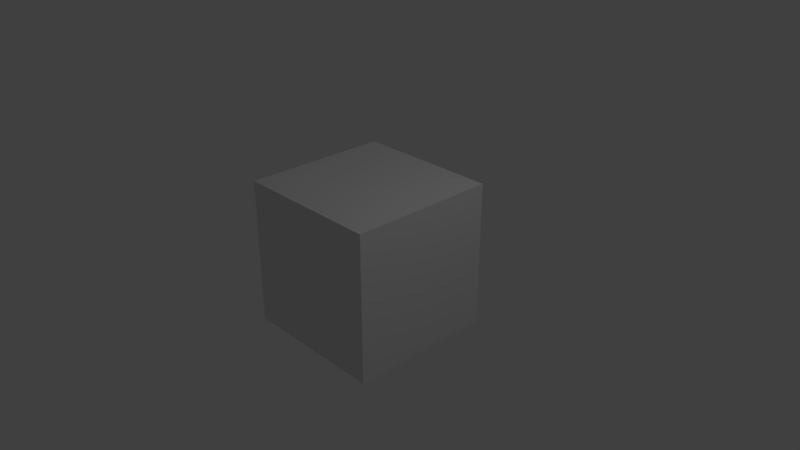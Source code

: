 # Source: video.blend  (saved by Blender 2.78.0; exported with 4.5.12 LTS)
import bpy
from mathutils import Matrix  # noqa: F401  (used for matrix-valued properties, if any)

bpy.ops.wm.read_factory_settings(use_empty=True)
scene = bpy.context.scene
scene.name = 'Scene'

# ---- collections
col_collection_1 = bpy.data.collections.new('Collection 1'); scene.collection.children.link(col_collection_1)

# ---- materials (node trees are filled in below, after node groups)
mat_material = bpy.data.materials.new('Material')
mat_material.alpha_threshold = 0.0
mat_material.use_transparent_shadow = False
mat_material.roughness = 0.5
mat_material.line_color = (0.0, 0.0, 0.0, 1.0)

# ---- material node trees

# ---- world
world_world = bpy.data.worlds.new('World'); scene.world = world_world
world_world.color = (0.05088, 0.05088, 0.05088)
world_world.use_sun_shadow = False
world_world.sun_shadow_jitter_overblur = 0.0
world_world.cycles.sampling_method = 'MANUAL'

# ---- cameras
cam_camera = bpy.data.cameras.new('Camera')
cam_camera.clip_end = 100.0
cam_camera.lens = 35.0
cam_camera.sensor_width = 32.0
cam_camera.sensor_height = 18.0
cam_camera.ortho_scale = 7.314
cam_camera.dof.focus_distance = 0.0
cam_camera.dof.aperture_fstop = 128.0

# ---- lights
light_lamp = bpy.data.lights.new('Lamp', 'POINT')
light_lamp.transmission_factor = 0.0
light_lamp.cutoff_distance = 30.0
light_lamp.energy = 100.0
light_lamp.shadow_buffer_clip_start = 1.001
light_lamp.shadow_soft_size = 0.1
light_lamp.shadow_maximum_resolution = 0.006
light_lamp.use_absolute_resolution = True

# ---- meshes
me_cube = bpy.data.meshes.new('Cube')
me_cube.from_pydata([(1.0, 1.0, -1.0), (1.0, -1.0, -1.0), (-1.0, -1.0, -1.0), (-1.0, 1.0, -1.0), (1.0, 1.0, 1.0), (1.0, -1.0, 1.0), (-1.0, -1.0, 1.0), (-1.0, 1.0, 1.0)], [], [(0, 1, 2, 3), (4, 7, 6, 5), (0, 4, 5, 1), (1, 5, 6, 2), (2, 6, 7, 3), (4, 0, 3, 7)])
me_cube.materials.append(mat_material)
me_cube.use_remesh_preserve_volume = False
me_cube.use_remesh_preserve_attributes = False
me_cube.use_mirror_vertex_groups = False
me_cube.update()

# ---- objects
ob_cube = bpy.data.objects.new('Cube', me_cube)
ob_lamp = bpy.data.objects.new('Lamp', light_lamp)
ob_camera = bpy.data.objects.new('Camera', cam_camera)

# ---- transforms, parenting, visibility, modifiers, constraints
ob_cube.location = (0.0, 0.0, 0.0)
ob_cube.lock_rotations_4d = False
ob_cube.empty_display_type = 'ARROWS'
ob_cube.lineart.crease_threshold = 0.0
ob_lamp.location = (4.076, 1.005, 5.904)
ob_lamp.rotation_euler = (0.6503, 0.05522, 1.866)
ob_lamp.lock_rotations_4d = False
ob_lamp.empty_display_type = 'ARROWS'
ob_lamp.color = (0.0, 0.0, 0.0, 0.0)
ob_lamp.lineart.crease_threshold = 0.0
ob_camera.location = (7.481, -6.508, 5.344)
ob_camera.rotation_euler = (1.109, 0.0, 0.8149)
ob_camera.lock_rotations_4d = False
ob_camera.empty_display_type = 'ARROWS'
ob_camera.color = (0.0, 0.0, 0.0, 0.0)
ob_camera.display_type = 'WIRE'
ob_camera.lineart.crease_threshold = 0.0

# ---- collection membership
col_collection_1.objects.link(ob_cube)
col_collection_1.objects.link(ob_lamp)
col_collection_1.objects.link(ob_camera)

# ---- scene / render settings (as saved in the file)
scene.camera = ob_camera
scene.frame_start = 5351; scene.frame_end = 5351; scene.frame_set(5351)
scene.render.engine = 'BLENDER_EEVEE_NEXT'
scene.render.image_settings.compression = 100
scene.render.fps = 2
scene.render.fps_base = 0.067
scene.render.dither_intensity = 0.0
scene.cycles.use_denoising = False
scene.cycles.samples = 128
scene.cycles.sampling_pattern = 'TABULATED_SOBOL'
scene.cycles.light_sampling_threshold = 0.0
scene.cycles.use_adaptive_sampling = False
scene.cycles.use_light_tree = False
scene.cycles.blur_glossy = 0.0
scene.cycles.sample_clamp_indirect = 0.0
scene.view_settings.view_transform = 'Standard'
bpy.context.view_layer.update()
